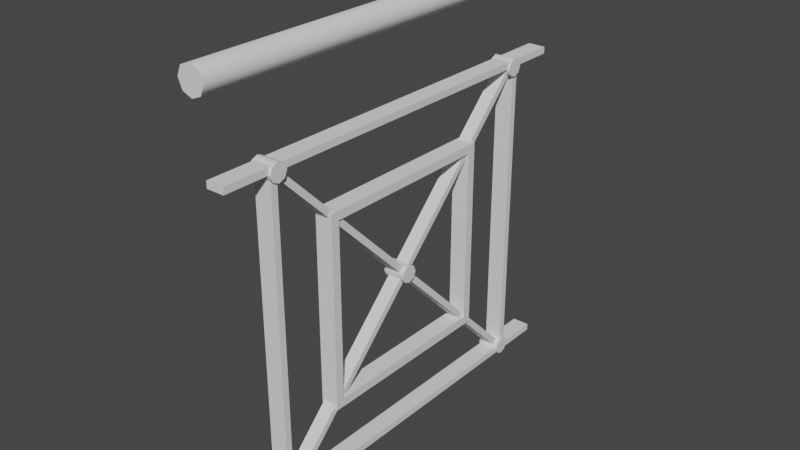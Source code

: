 # Source: Fence1.blend  (saved by Blender 3.0.42; exported with 4.5.12 LTS)
import bpy
from mathutils import Matrix  # noqa: F401  (used for matrix-valued properties, if any)

bpy.ops.wm.read_factory_settings(use_empty=True)
scene = bpy.context.scene
scene.name = 'Scene'

# ---- collections
col_fence1 = bpy.data.collections.new('Fence1'); scene.collection.children.link(col_fence1)

# ---- materials (node trees are filled in below, after node groups)
mat_iron = bpy.data.materials.new('Iron')

# ---- node groups
ng_auto_smooth = bpy.data.node_groups.new('Auto Smooth', 'GeometryNodeTree')
_s = ng_auto_smooth.interface.new_socket(name='Geometry', in_out='OUTPUT', socket_type='NodeSocketGeometry')
_s = ng_auto_smooth.interface.new_socket(name='Geometry', in_out='INPUT', socket_type='NodeSocketGeometry')
_s = ng_auto_smooth.interface.new_socket(name='Angle', in_out='INPUT', socket_type='NodeSocketFloat')
_s.subtype = 'ANGLE'
_s.min_value = 0.0
_s.max_value = 3.142
ng_auto_smooth.is_modifier = True
_N = ng_auto_smooth.nodes; _L = ng_auto_smooth.links
n0 = _N.new('NodeGroupOutput'); n0.name = 'Group Output'; n0.location = (480, -100)
n1 = _N.new('NodeGroupInput'); n1.name = 'Group Input'; n1.location = (-420, -300)
n2 = _N.new('NodeGroupInput'); n2.name = 'Group Input.001'; n2.location = (-60, -100)
n3 = _N.new('GeometryNodeSetShadeSmooth'); n3.name = 'Set Shade Smooth'; n3.location = (120, -100)
n3.domain = 'EDGE'
n4 = _N.new('GeometryNodeSetShadeSmooth'); n4.name = 'Set Shade Smooth.001'; n4.location = (300, -100)
n5 = _N.new('GeometryNodeInputMeshEdgeAngle'); n5.name = 'Edge Angle'; n5.location = (-420, -220)
n6 = _N.new('GeometryNodeInputEdgeSmooth'); n6.name = 'Is Edge Smooth'; n6.location = (-60, -160)
n7 = _N.new('GeometryNodeInputShadeSmooth'); n7.name = 'Is Face Smooth'; n7.location = (-240, -340)
n8 = _N.new('FunctionNodeBooleanMath'); n8.name = 'Boolean Math'; n8.location = (-60, -220)
n9 = _N.new('FunctionNodeCompare'); n9.name = 'Compare'; n9.location = (-240, -180)
n9.operation = 'LESS_EQUAL'
_L.new(n5.outputs[0], n9.inputs[0])
_L.new(n4.outputs[0], n0.inputs[0])
_L.new(n1.outputs[1], n9.inputs[1])
_L.new(n9.outputs[0], n8.inputs[0])
_L.new(n7.outputs[0], n8.inputs[1])
_L.new(n2.outputs[0], n3.inputs[0])
_L.new(n6.outputs[0], n3.inputs[1])
_L.new(n3.outputs[0], n4.inputs[0])
_L.new(n8.outputs[0], n3.inputs[2])
n0.is_active_output = True

# ---- material node trees

# ---- world
world_world = bpy.data.worlds.new('World'); scene.world = world_world
world_world.use_nodes = True; world_world.node_tree.nodes.clear()
_N = world_world.node_tree.nodes; _L = world_world.node_tree.links
n0 = _N.new('ShaderNodeOutputWorld'); n0.name = 'World Output'; n0.location = (300, 300)
n1 = _N.new('ShaderNodeBackground'); n1.name = 'Background'; n1.location = (10, 300)
n1.inputs[0].default_value = (0.05088, 0.05088, 0.05088, 1.0)
_L.new(n1.outputs[0], n0.inputs[0])
n0.is_active_output = True
world_world.color = (0.05088, 0.05088, 0.05088)
world_world.use_sun_shadow = False
world_world.sun_shadow_jitter_overblur = 0.0

# ---- meshes
me_cylinder = bpy.data.meshes.new('Cylinder')
me_cylinder.from_pydata([(0.0, 0.03, -0.5), (0.0, 0.03, 0.5), (0.02121, 0.02121, -0.5), (0.02121, 0.02121, 0.5), (0.03, -1.311e-09, -0.5), (0.03, -1.311e-09, 0.5), (0.02121, -0.02121, -0.5), (0.02121, -0.02121, 0.5), (-2.623e-09, -0.03, -0.5), (-2.623e-09, -0.03, 0.5), (-0.02121, -0.02121, -0.5), (-0.02121, -0.02121, 0.5), (-0.03, 3.577e-10, -0.5), (-0.03, 3.577e-10, 0.5), (-0.02121, 0.02121, -0.5), (-0.02121, 0.02121, 0.5)], [], [(0, 1, 3, 2), (2, 3, 5, 4), (4, 5, 7, 6), (6, 7, 9, 8), (8, 9, 11, 10), (10, 11, 13, 12), (3, 1, 15, 13, 11, 9, 7, 5), (12, 13, 15, 14), (14, 15, 1, 0), (0, 2, 4, 6, 8, 10, 12, 14)])
me_cylinder.polygons.foreach_set('use_smooth', [True] * 10)
_uv = me_cylinder.uv_layers.new(name='UVMap')
_uv.uv.foreach_set('vector', [1.0, 0.5, 1.0, 1.0, 0.875, 1.0, 0.875, 0.5, 0.875, 0.5, 0.875, 1.0, 0.75, 1.0, 0.75, 0.5, 0.75, 0.5, 0.75, 1.0, 0.625, 1.0, 0.625, 0.5, 0.625, 0.5, 0.625, 1.0, 0.5, 1.0, 0.5, 0.5, 0.5, 0.5, 0.5, 1.0, 0.375, 1.0, 0.375, 0.5, 0.375, 0.5, 0.375, 1.0, 0.25, 1.0, 0.25, 0.5, 0.4197, 0.4197, 0.25, 0.49, 0.08029, 0.4197, 0.01, 0.25, 0.08029, 0.08029, 0.25, 0.01, 0.4197, 0.08029, 0.49, 0.25, 0.25, 0.5, 0.25, 1.0, 0.125, 1.0, 0.125, 0.5, 0.125, 0.5, 0.125, 1.0, 0.0, 1.0, 0.0, 0.5, 0.75, 0.49, 0.9197, 0.4197, 0.99, 0.25, 0.9197, 0.08029, 0.75, 0.01, 0.5803, 0.08029, 0.51, 0.25, 0.5803, 0.4197])
me_cylinder.materials.append(mat_iron)
me_cylinder.use_remesh_fix_poles = True
me_cylinder.use_remesh_preserve_attributes = False
me_cylinder.update()
me_cube_002 = bpy.data.meshes.new('Cube.002')
me_cube_002.from_pydata([(-0.02, 0.47, -0.0075), (0.02, 0.47, -0.0075), (-0.02, -0.47, -0.0075), (0.02, -0.47, -0.0075), (-0.02, 0.47, 0.0075), (0.02, 0.47, 0.0075), (-0.02, -0.47, 0.0075), (0.02, -0.47, 0.0075)], [], [(1, 3, 2, 0), (5, 4, 6, 7), (3, 1, 5, 7), (1, 0, 4, 5), (0, 2, 6, 4), (2, 3, 7, 6)])
me_cube_002.polygons.foreach_set('use_smooth', [True] * 6)
_uv = me_cube_002.uv_layers.new(name='UVMap')
_uv.uv.foreach_set('vector', [0.0, 0.0, 0.0, 0.0, 0.0, 0.0, 0.0, 0.0, 0.0, 0.0, 0.0, 0.0, 0.0, 0.0, 0.0, 0.0, 0.0, 0.0, 0.0, 0.0, 0.0, 0.0, 0.0, 0.0, 0.0, 0.0, 0.0, 0.0, 0.0, 0.0, 0.0, 0.0, 0.0, 0.0, 0.0, 0.0, 0.0, 0.0, 0.0, 0.0, 0.0, 0.0, 0.0, 0.0, 0.0, 0.0, 0.0, 0.0])
me_cube_002.materials.append(mat_iron)
me_cube_002.use_remesh_fix_poles = True
me_cube_002.use_remesh_preserve_attributes = False
me_cube_002.update()
me_cube_003 = bpy.data.meshes.new('Cube.003')
me_cube_003.from_pydata([(-0.02, 0.0075, -0.35), (0.02, 0.0075, -0.35), (-0.02, 0.0075, 0.35), (0.02, 0.0075, 0.35), (-0.02, -0.0075, -0.35), (0.02, -0.0075, -0.35), (-0.02, -0.0075, 0.35), (0.02, -0.0075, 0.35)], [], [(1, 3, 2, 0), (5, 4, 6, 7), (1, 0, 4, 5), (0, 2, 6, 4), (2, 3, 7, 6), (3, 1, 5, 7)])
me_cube_003.polygons.foreach_set('use_smooth', [True] * 6)
_uv = me_cube_003.uv_layers.new(name='UVMap')
_uv.uv.foreach_set('vector', [0.0, 0.0, 0.0, 0.0, 0.0, 0.0, 0.0, 0.0, 0.0, 0.0, 0.0, 0.0, 0.0, 0.0, 0.0, 0.0, 0.0, 0.0, 0.0, 0.0, 0.0, 0.0, 0.0, 0.0, 0.0, 0.0, 0.0, 0.0, 0.0, 0.0, 0.0, 0.0, 0.0, 0.0, 0.0, 0.0, 0.0, 0.0, 0.0, 0.0, 0.0, 0.0, 0.0, 0.0, 0.0, 0.0, 0.0, 0.0])
me_cube_003.materials.append(mat_iron)
me_cube_003.use_remesh_fix_poles = True
me_cube_003.use_remesh_preserve_attributes = False
me_cube_003.update()
me_cube_004 = bpy.data.meshes.new('Cube.004')
me_cube_004.from_pydata([(-0.015, 0.35, -0.34), (0.015, 0.35, -0.34), (-0.015, -0.34, 0.35), (0.015, -0.34, 0.35), (-0.015, 0.34, -0.35), (0.015, 0.34, -0.35), (-0.015, -0.35, 0.34), (0.015, -0.35, 0.34), (0.025, -0.35, 0.35), (-0.015, -0.35, 0.35), (-0.015, 0.35, -0.35), (0.025, 0.35, -0.35)], [], [(1, 3, 2, 0), (5, 4, 6, 7), (4, 5, 11, 10), (0, 2, 6, 4), (3, 7, 8), (3, 1, 5, 7), (7, 6, 9, 8), (2, 3, 8, 9), (6, 2, 9), (1, 0, 10, 11), (5, 1, 11), (0, 4, 10)])
me_cube_004.polygons.foreach_set('use_smooth', [True] * 12)
_uv = me_cube_004.uv_layers.new(name='UVMap')
_uv.uv.foreach_set('vector', [0.0, 0.0, 0.0, 0.0, 0.0, 0.0, 0.0, 0.0, 0.0, 0.0, 0.0, 0.0, 0.0, 0.0, 0.0, 0.0, 0.0, 0.0, 0.0, 0.0, 0.0, 0.0, 0.0, 0.0, 0.0, 0.0, 0.0, 0.0, 0.0, 0.0, 0.0, 0.0, 0.0, 0.0, 0.0, 0.0, 0.0, 0.0, 0.0, 0.0, 0.0, 0.0, 0.0, 0.0, 0.0, 0.0, 0.0, 0.0, 0.0, 0.0, 0.0, 0.0, 0.0, 0.0, 0.0, 0.0, 0.0, 0.0, 0.0, 0.0, 0.0, 0.0, 0.0, 0.0, 0.0, 0.0, 0.0, 0.0, 0.0, 0.0, 0.0, 0.0, 0.0, 0.0, 0.0, 0.0, 0.0, 0.0, 0.0, 0.0, 0.0, 0.0, 0.0, 0.0, 0.0, 0.0, 0.0, 0.0])
me_cube_004.materials.append(mat_iron)
me_cube_004.use_remesh_fix_poles = True
me_cube_004.use_remesh_preserve_attributes = False
me_cube_004.update()
me_cube_005 = bpy.data.meshes.new('Cube.005')
me_cube_005.from_pydata([(-0.02, -0.2, -0.2), (0.02, -0.2, -0.2), (-0.02, -0.2, 0.2), (0.02, -0.2, 0.2), (-0.02, -0.22, -0.22), (0.02, -0.22, -0.22), (-0.02, -0.22, 0.22), (0.02, -0.22, 0.22), (-0.02, 0.2, 0.2), (-0.02, 0.2, -0.2), (0.02, 0.2, -0.2), (-0.02, 0.22, -0.22), (0.02, 0.22, -0.22), (0.02, 0.2, 0.2), (-0.02, 0.22, 0.22), (0.02, 0.22, 0.22)], [], [(1, 3, 2, 0), (5, 4, 6, 7), (4, 5, 12, 11), (0, 2, 6, 4), (3, 7, 15, 13), (3, 1, 5, 7), (7, 6, 14, 15), (2, 3, 13, 8), (6, 2, 8, 14), (12, 10, 13, 15), (1, 0, 9, 10), (5, 1, 10, 12), (0, 4, 11, 9), (11, 12, 15, 14), (9, 11, 14, 8), (10, 9, 8, 13)])
me_cube_005.polygons.foreach_set('use_smooth', [True] * 16)
_uv = me_cube_005.uv_layers.new(name='UVMap')
_uv.uv.foreach_set('vector', [0.0, 0.0, 0.0, 0.0, 0.0, 0.0, 0.0, 0.0, 0.0, 0.0, 0.0, 0.0, 0.0, 0.0, 0.0, 0.0, 0.0, 0.0, 0.0, 0.0, 0.0, 0.0, 0.0, 0.0, 0.0, 0.0, 0.0, 0.0, 0.0, 0.0, 0.0, 0.0, 0.0, 0.0, 0.0, 0.0, 0.0, 0.0, 0.0, 0.0, 0.0, 0.0, 0.0, 0.0, 0.0, 0.0, 0.0, 0.0, 0.0, 0.0, 0.0, 0.0, 0.0, 0.0, 0.0, 0.0, 0.0, 0.0, 0.0, 0.0, 0.0, 0.0, 0.0, 0.0, 0.0, 0.0, 0.0, 0.0, 0.0, 0.0, 0.0, 0.0, 0.0, 0.0, 0.0, 0.0, 0.0, 0.0, 0.0, 0.0, 0.0, 0.0, 0.0, 0.0, 0.0, 0.0, 0.0, 0.0, 0.0, 0.0, 0.0, 0.0, 0.0, 0.0, 0.0, 0.0, 0.0, 0.0, 0.0, 0.0, 0.0, 0.0, 0.0, 0.0, 0.0, 0.0, 0.0, 0.0, 0.0, 0.0, 0.0, 0.0, 0.0, 0.0, 0.0, 0.0, 0.0, 0.0, 0.0, 0.0, 0.0, 0.0, 0.0, 0.0, 0.0, 0.0, 0.0, 0.0])
me_cube_005.materials.append(mat_iron)
me_cube_005.use_remesh_fix_poles = True
me_cube_005.use_remesh_preserve_attributes = False
me_cube_005.update()
me_cylinder_001 = bpy.data.meshes.new('Cylinder.001')
me_cylinder_001.from_pydata([(0.0, 0.02, -0.025), (0.0, 0.02, 0.025), (0.01414, 0.01414, -0.025), (0.01414, 0.01414, 0.025), (0.02, -8.742e-10, -0.025), (0.02, -8.742e-10, 0.025), (0.01414, -0.01414, -0.025), (0.01414, -0.01414, 0.025), (-1.748e-09, -0.02, -0.025), (-1.748e-09, -0.02, 0.025), (-0.01414, -0.01414, -0.025), (-0.01414, -0.01414, 0.025), (-0.02, 2.385e-10, -0.025), (-0.02, 2.385e-10, 0.025), (-0.01414, 0.01414, -0.025), (-0.01414, 0.01414, 0.025)], [], [(0, 1, 3, 2), (2, 3, 5, 4), (4, 5, 7, 6), (6, 7, 9, 8), (8, 9, 11, 10), (10, 11, 13, 12), (3, 1, 15, 13, 11, 9, 7, 5), (12, 13, 15, 14), (14, 15, 1, 0), (0, 2, 4, 6, 8, 10, 12, 14)])
me_cylinder_001.polygons.foreach_set('use_smooth', [True] * 10)
_uv = me_cylinder_001.uv_layers.new(name='UVMap')
_uv.uv.foreach_set('vector', [1.0, 0.5, 1.0, 1.0, 0.875, 1.0, 0.875, 0.5, 0.875, 0.5, 0.875, 1.0, 0.75, 1.0, 0.75, 0.5, 0.75, 0.5, 0.75, 1.0, 0.625, 1.0, 0.625, 0.5, 0.625, 0.5, 0.625, 1.0, 0.5, 1.0, 0.5, 0.5, 0.5, 0.5, 0.5, 1.0, 0.375, 1.0, 0.375, 0.5, 0.375, 0.5, 0.375, 1.0, 0.25, 1.0, 0.25, 0.5, 0.4197, 0.4197, 0.25, 0.49, 0.08029, 0.4197, 0.01, 0.25, 0.08029, 0.08029, 0.25, 0.01, 0.4197, 0.08029, 0.49, 0.25, 0.25, 0.5, 0.25, 1.0, 0.125, 1.0, 0.125, 0.5, 0.125, 0.5, 0.125, 1.0, 0.0, 1.0, 0.0, 0.5, 0.75, 0.49, 0.9197, 0.4197, 0.99, 0.25, 0.9197, 0.08029, 0.75, 0.01, 0.5803, 0.08029, 0.51, 0.25, 0.5803, 0.4197])
me_cylinder_001.materials.append(mat_iron)
me_cylinder_001.use_remesh_fix_poles = True
me_cylinder_001.use_remesh_preserve_attributes = False
me_cylinder_001.update()

# ---- objects
ob_cylinder = bpy.data.objects.new('Cylinder', me_cylinder)
ob_cube_003 = bpy.data.objects.new('Cube.003', me_cube_002)
ob_cube_004 = bpy.data.objects.new('Cube.004', me_cube_002)
ob_cube_005 = bpy.data.objects.new('Cube.005', me_cube_003)
ob_cube_006 = bpy.data.objects.new('Cube.006', me_cube_003)
ob_cube_007 = bpy.data.objects.new('Cube.007', me_cube_004)
ob_cube_008 = bpy.data.objects.new('Cube.008', me_cube_004)
ob_cube_009 = bpy.data.objects.new('Cube.009', me_cube_005)
ob_cylinder_001 = bpy.data.objects.new('Cylinder.001', me_cylinder_001)
ob_cylinder_002 = bpy.data.objects.new('Cylinder.002', me_cylinder_001)
ob_cylinder_003 = bpy.data.objects.new('Cylinder.003', me_cylinder_001)
ob_cylinder_004 = bpy.data.objects.new('Cylinder.004', me_cylinder_001)
ob_cylinder_005 = bpy.data.objects.new('Cylinder.005', me_cylinder_001)

# ---- transforms, parenting, visibility, modifiers, constraints
ob_cylinder.location = (0.0, 0.0, 1.1)
ob_cylinder.rotation_euler = (1.571, 0.0, 0.0)
_m = ob_cylinder.modifiers.new('Auto Smooth', 'NODES')
_m.node_group = ng_auto_smooth
_gi = [s.identifier for s in ng_auto_smooth.interface.items_tree if s.item_type == 'SOCKET' and s.in_out == 'INPUT']
_m[_gi[1]] = 0.8727  # Angle
ob_cube_003.location = (0.0, 1.49e-08, 0.9075)
_m = ob_cube_003.modifiers.new('Auto Smooth', 'NODES')
_m.node_group = ng_auto_smooth
_gi = [s.identifier for s in ng_auto_smooth.interface.items_tree if s.item_type == 'SOCKET' and s.in_out == 'INPUT']
_m[_gi[1]] = 0.5236  # Angle
ob_cube_004.location = (0.0, 0.0, 0.1925)
_m = ob_cube_004.modifiers.new('Auto Smooth', 'NODES')
_m.node_group = ng_auto_smooth
_gi = [s.identifier for s in ng_auto_smooth.interface.items_tree if s.item_type == 'SOCKET' and s.in_out == 'INPUT']
_m[_gi[1]] = 0.5236  # Angle
ob_cube_005.location = (0.0, 0.3575, 0.55)
_m = ob_cube_005.modifiers.new('Auto Smooth', 'NODES')
_m.node_group = ng_auto_smooth
_gi = [s.identifier for s in ng_auto_smooth.interface.items_tree if s.item_type == 'SOCKET' and s.in_out == 'INPUT']
_m[_gi[1]] = 0.5236  # Angle
ob_cube_006.location = (0.0, -0.3575, 0.55)
_m = ob_cube_006.modifiers.new('Auto Smooth', 'NODES')
_m.node_group = ng_auto_smooth
_gi = [s.identifier for s in ng_auto_smooth.interface.items_tree if s.item_type == 'SOCKET' and s.in_out == 'INPUT']
_m[_gi[1]] = 0.5236  # Angle
ob_cube_007.location = (0.0, 2.98e-08, 0.55)
_m = ob_cube_007.modifiers.new('Auto Smooth', 'NODES')
_m.node_group = ng_auto_smooth
_gi = [s.identifier for s in ng_auto_smooth.interface.items_tree if s.item_type == 'SOCKET' and s.in_out == 'INPUT']
_m[_gi[1]] = 0.5236  # Angle
ob_cube_008.location = (0.0, 2.98e-08, 0.55)
ob_cube_008.scale = (1.0, -1.0, 1.0)
_m = ob_cube_008.modifiers.new('Auto Smooth', 'NODES')
_m.node_group = ng_auto_smooth
_gi = [s.identifier for s in ng_auto_smooth.interface.items_tree if s.item_type == 'SOCKET' and s.in_out == 'INPUT']
_m[_gi[1]] = 0.5236  # Angle
ob_cube_009.location = (0.0, 2.98e-08, 0.55)
_m = ob_cube_009.modifiers.new('Auto Smooth', 'NODES')
_m.node_group = ng_auto_smooth
_gi = [s.identifier for s in ng_auto_smooth.interface.items_tree if s.item_type == 'SOCKET' and s.in_out == 'INPUT']
_m[_gi[1]] = 0.5236  # Angle
ob_cylinder_001.location = (0.0, -0.35, 0.9)
ob_cylinder_001.rotation_euler = (0.0, 1.571, 0.0)
_m = ob_cylinder_001.modifiers.new('Auto Smooth', 'NODES')
_m.node_group = ng_auto_smooth
_gi = [s.identifier for s in ng_auto_smooth.interface.items_tree if s.item_type == 'SOCKET' and s.in_out == 'INPUT']
_m[_gi[1]] = 0.8727  # Angle
ob_cylinder_002.location = (0.0, 0.35, 0.9)
ob_cylinder_002.rotation_euler = (0.0, 1.571, 0.0)
_m = ob_cylinder_002.modifiers.new('Auto Smooth', 'NODES')
_m.node_group = ng_auto_smooth
_gi = [s.identifier for s in ng_auto_smooth.interface.items_tree if s.item_type == 'SOCKET' and s.in_out == 'INPUT']
_m[_gi[1]] = 0.8727  # Angle
ob_cylinder_003.location = (0.0, -0.35, 0.2)
ob_cylinder_003.rotation_euler = (0.0, 1.571, 0.0)
_m = ob_cylinder_003.modifiers.new('Auto Smooth', 'NODES')
_m.node_group = ng_auto_smooth
_gi = [s.identifier for s in ng_auto_smooth.interface.items_tree if s.item_type == 'SOCKET' and s.in_out == 'INPUT']
_m[_gi[1]] = 0.8727  # Angle
ob_cylinder_004.location = (0.0, 0.35, 0.2)
ob_cylinder_004.rotation_euler = (0.0, 1.571, 0.0)
_m = ob_cylinder_004.modifiers.new('Auto Smooth', 'NODES')
_m.node_group = ng_auto_smooth
_gi = [s.identifier for s in ng_auto_smooth.interface.items_tree if s.item_type == 'SOCKET' and s.in_out == 'INPUT']
_m[_gi[1]] = 0.8727  # Angle
ob_cylinder_005.location = (0.0, 2.98e-08, 0.55)
ob_cylinder_005.rotation_euler = (0.0, 1.571, 0.0)
_m = ob_cylinder_005.modifiers.new('Auto Smooth', 'NODES')
_m.node_group = ng_auto_smooth
_gi = [s.identifier for s in ng_auto_smooth.interface.items_tree if s.item_type == 'SOCKET' and s.in_out == 'INPUT']
_m[_gi[1]] = 0.8727  # Angle

# ---- collection membership
col_fence1.objects.link(ob_cylinder)
col_fence1.objects.link(ob_cube_003)
col_fence1.objects.link(ob_cube_004)
col_fence1.objects.link(ob_cube_005)
col_fence1.objects.link(ob_cube_006)
col_fence1.objects.link(ob_cube_007)
col_fence1.objects.link(ob_cube_008)
col_fence1.objects.link(ob_cube_009)
col_fence1.objects.link(ob_cylinder_001)
col_fence1.objects.link(ob_cylinder_002)
col_fence1.objects.link(ob_cylinder_003)
col_fence1.objects.link(ob_cylinder_004)
col_fence1.objects.link(ob_cylinder_005)

# ---- scene / render settings (as saved in the file)
scene.frame_start = 1; scene.frame_end = 250; scene.frame_set(30)
scene.render.engine = 'BLENDER_EEVEE_NEXT'
scene.cycles.sampling_pattern = 'TABULATED_SOBOL'
scene.cycles.use_light_tree = False
scene.view_settings.view_transform = 'Filmic'
bpy.context.view_layer.update()

# ---- added for rendering (the .blend has no active camera and no usable light): camera, sun
cam_auto = bpy.data.cameras.new('AutoCamera')
cam_auto.lens = 50.0
cam_auto.sensor_width = 36.0
cam_auto.clip_end = 1000.0
ob_auto_camera = bpy.data.objects.new('AutoCamera', cam_auto)
scene.collection.objects.link(ob_auto_camera)
ob_auto_camera.location = (1.27738, -1.53286, 1.6769)
ob_auto_camera.rotation_euler = (1.09748, -7.21219e-08, 0.694738)
scene.camera = ob_auto_camera
light_auto_sun = bpy.data.lights.new('AutoSun', 'SUN')
light_auto_sun.energy = 3.0
light_auto_sun.angle = 0.0523599
ob_auto_sun = bpy.data.objects.new('AutoSun', light_auto_sun)
scene.collection.objects.link(ob_auto_sun)
ob_auto_sun.rotation_euler = (0.872665, 0.174533, 0.523599)
bpy.context.view_layer.update()
